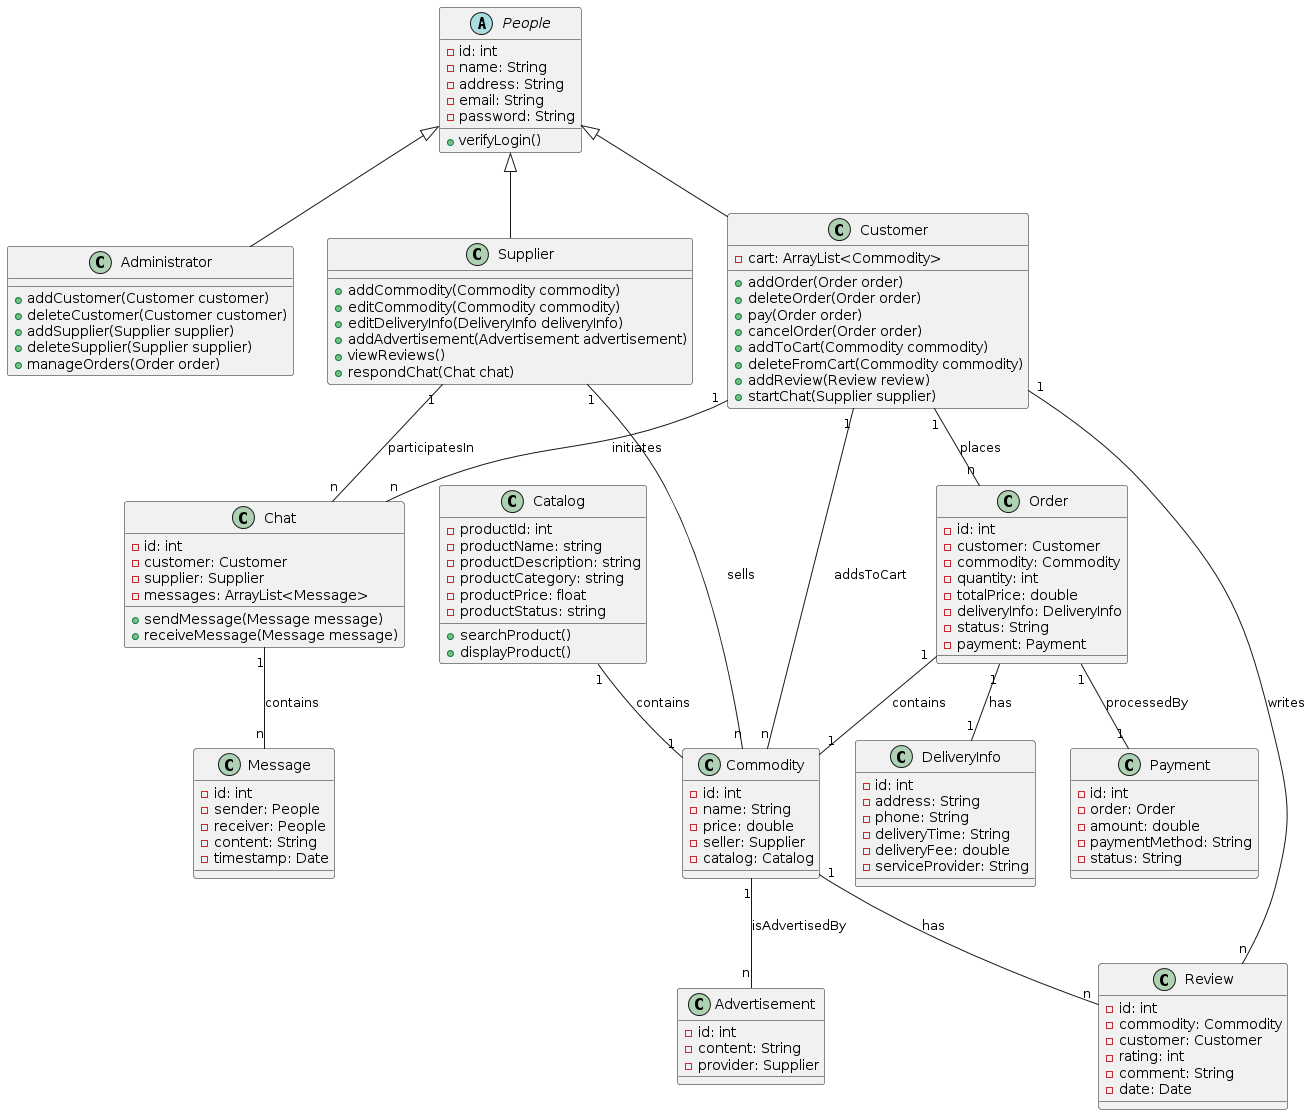

The diagram above was rendered by PlantUML. Its source (embedded in the PNG):
@startuml
abstract class People {
    -id: int
    -name: String
    -address: String
    -email: String
    -password: String
    +verifyLogin()
}

class Commodity {
    -id: int
    -name: String
    -price: double
    -seller: Supplier
    -catalog: Catalog
}

class Order {
    -id: int
    -customer: Customer
    -commodity: Commodity
    -quantity: int
    -totalPrice: double
    -deliveryInfo: DeliveryInfo
    -status: String
    -payment: Payment
}

class Administrator extends People {
    +addCustomer(Customer customer)
    +deleteCustomer(Customer customer)
    +addSupplier(Supplier supplier)
    +deleteSupplier(Supplier supplier)
    +manageOrders(Order order)
}

class Customer extends People {
    -cart: ArrayList<Commodity>
    +addOrder(Order order)
    +deleteOrder(Order order)
    +pay(Order order)
    +cancelOrder(Order order)
    +addToCart(Commodity commodity)
    +deleteFromCart(Commodity commodity)
    +addReview(Review review)
    +startChat(Supplier supplier)
}

class Supplier extends People {
    +addCommodity(Commodity commodity)
    +editCommodity(Commodity commodity)
    +editDeliveryInfo(DeliveryInfo deliveryInfo)
    +addAdvertisement(Advertisement advertisement)
    +viewReviews()
    +respondChat(Chat chat)
}

class Advertisement {
    -id: int
    -content: String
    -provider: Supplier
}

class DeliveryInfo {
    -id: int
    -address: String
    -phone: String
    -deliveryTime: String
    -deliveryFee: double
    -serviceProvider: String
}

class Payment {
    -id: int
    -order: Order
    -amount: double
    -paymentMethod: String
    -status: String
}

class Review {
    -id: int
    -commodity: Commodity
    -customer: Customer
    -rating: int
    -comment: String
    -date: Date
}

class Chat {
    -id: int
    -customer: Customer
    -supplier: Supplier
    -messages: ArrayList<Message>
    +sendMessage(Message message)
    +receiveMessage(Message message)
}

class Message {
    -id: int
    -sender: People
    -receiver: People
    -content: String
    -timestamp: Date
}

class Catalog {
    -productId: int
    -productName: string
    -productDescription: string
    -productCategory: string
    -productPrice: float
    -productStatus: string
    +searchProduct()
    +displayProduct()
}

Customer "1" -- "n" Order : places
Order "1" -- "1" DeliveryInfo : has
Order "1" -- "1" Commodity : contains
Order "1" -- "1" Payment : processedBy
Supplier "1" -- "n" Commodity : sells
Commodity "1" -- "n" Advertisement : isAdvertisedBy
Customer "1" -- "n" Commodity : addsToCart
Commodity "1" -- "n" Review : has
Customer "1" -- "n" Review : writes
Customer "1" -- "n" Chat : initiates
Supplier "1" -- "n" Chat : participatesIn
Chat "1" -- "n" Message : contains
Catalog "1" -- "1" Commodity : contains
@enduml